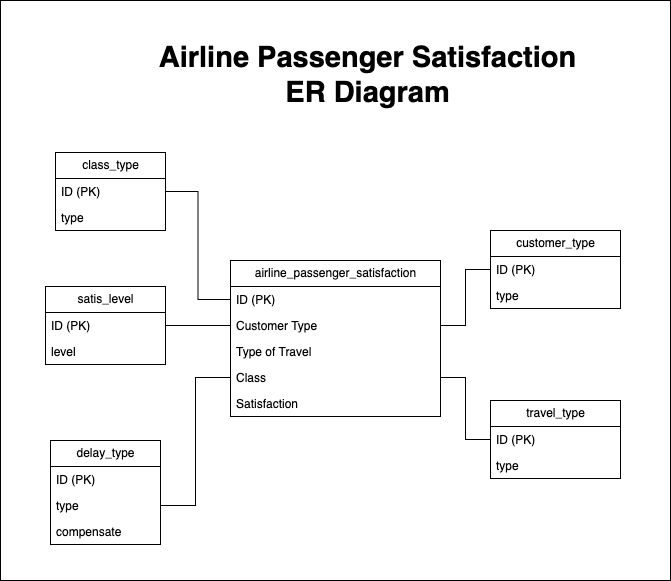

The diagram above was exported from draw.io. Its source (the exported page's mxGraphModel, read from the mxfile embedded in the PNG):
<mxGraphModel dx="1014" dy="1274" grid="1" gridSize="10" guides="1" tooltips="1" connect="1" arrows="1" fold="1" page="1" pageScale="1" pageWidth="850" pageHeight="1100" math="0" shadow="0" extFonts="Permanent Marker^https://fonts.googleapis.com/css?family=Permanent+Marker">
  <root>
    <mxCell id="0" />
    <mxCell id="1" parent="0" />
    <mxCell id="2" value="" style="rounded=0;whiteSpace=wrap;html=1;" vertex="1" parent="1">
      <mxGeometry x="80" y="180" width="670" height="580" as="geometry" />
    </mxCell>
    <mxCell id="3" value="airline_passenger_satisfaction" style="swimlane;fontStyle=0;childLayout=stackLayout;horizontal=1;startSize=26;fillColor=none;horizontalStack=0;resizeParent=1;resizeParentMax=0;resizeLast=0;collapsible=1;marginBottom=0;html=1;" vertex="1" parent="1">
      <mxGeometry x="310" y="440" width="210" height="156" as="geometry" />
    </mxCell>
    <mxCell id="4" value="ID (PK)" style="text;strokeColor=none;fillColor=none;align=left;verticalAlign=top;spacingLeft=4;spacingRight=4;overflow=hidden;rotatable=0;points=[[0,0.5],[1,0.5]];portConstraint=eastwest;whiteSpace=wrap;html=1;" vertex="1" parent="3">
      <mxGeometry y="26" width="210" height="26" as="geometry" />
    </mxCell>
    <mxCell id="5" value="Customer Type" style="text;strokeColor=none;fillColor=none;align=left;verticalAlign=top;spacingLeft=4;spacingRight=4;overflow=hidden;rotatable=0;points=[[0,0.5],[1,0.5]];portConstraint=eastwest;whiteSpace=wrap;html=1;" vertex="1" parent="3">
      <mxGeometry y="52" width="210" height="26" as="geometry" />
    </mxCell>
    <mxCell id="6" value="Type of Travel" style="text;strokeColor=none;fillColor=none;align=left;verticalAlign=top;spacingLeft=4;spacingRight=4;overflow=hidden;rotatable=0;points=[[0,0.5],[1,0.5]];portConstraint=eastwest;whiteSpace=wrap;html=1;" vertex="1" parent="3">
      <mxGeometry y="78" width="210" height="26" as="geometry" />
    </mxCell>
    <mxCell id="7" value="Class" style="text;strokeColor=none;fillColor=none;align=left;verticalAlign=top;spacingLeft=4;spacingRight=4;overflow=hidden;rotatable=0;points=[[0,0.5],[1,0.5]];portConstraint=eastwest;whiteSpace=wrap;html=1;" vertex="1" parent="3">
      <mxGeometry y="104" width="210" height="26" as="geometry" />
    </mxCell>
    <mxCell id="8" value="Satisfaction" style="text;strokeColor=none;fillColor=none;align=left;verticalAlign=top;spacingLeft=4;spacingRight=4;overflow=hidden;rotatable=0;points=[[0,0.5],[1,0.5]];portConstraint=eastwest;whiteSpace=wrap;html=1;" vertex="1" parent="3">
      <mxGeometry y="130" width="210" height="26" as="geometry" />
    </mxCell>
    <mxCell id="9" value="customer_type" style="swimlane;fontStyle=0;childLayout=stackLayout;horizontal=1;startSize=26;fillColor=none;horizontalStack=0;resizeParent=1;resizeParentMax=0;resizeLast=0;collapsible=1;marginBottom=0;html=1;" vertex="1" parent="1">
      <mxGeometry x="570" y="410" width="130" height="78" as="geometry" />
    </mxCell>
    <mxCell id="10" value="ID (PK)" style="text;strokeColor=none;fillColor=none;align=left;verticalAlign=top;spacingLeft=4;spacingRight=4;overflow=hidden;rotatable=0;points=[[0,0.5],[1,0.5]];portConstraint=eastwest;whiteSpace=wrap;html=1;" vertex="1" parent="9">
      <mxGeometry y="26" width="130" height="26" as="geometry" />
    </mxCell>
    <mxCell id="11" value="type" style="text;strokeColor=none;fillColor=none;align=left;verticalAlign=top;spacingLeft=4;spacingRight=4;overflow=hidden;rotatable=0;points=[[0,0.5],[1,0.5]];portConstraint=eastwest;whiteSpace=wrap;html=1;" vertex="1" parent="9">
      <mxGeometry y="52" width="130" height="26" as="geometry" />
    </mxCell>
    <mxCell id="12" value="travel_type" style="swimlane;fontStyle=0;childLayout=stackLayout;horizontal=1;startSize=26;fillColor=none;horizontalStack=0;resizeParent=1;resizeParentMax=0;resizeLast=0;collapsible=1;marginBottom=0;html=1;" vertex="1" parent="1">
      <mxGeometry x="570" y="580" width="130" height="78" as="geometry" />
    </mxCell>
    <mxCell id="13" value="ID (PK)" style="text;strokeColor=none;fillColor=none;align=left;verticalAlign=top;spacingLeft=4;spacingRight=4;overflow=hidden;rotatable=0;points=[[0,0.5],[1,0.5]];portConstraint=eastwest;whiteSpace=wrap;html=1;" vertex="1" parent="12">
      <mxGeometry y="26" width="130" height="26" as="geometry" />
    </mxCell>
    <mxCell id="14" value="type" style="text;strokeColor=none;fillColor=none;align=left;verticalAlign=top;spacingLeft=4;spacingRight=4;overflow=hidden;rotatable=0;points=[[0,0.5],[1,0.5]];portConstraint=eastwest;whiteSpace=wrap;html=1;" vertex="1" parent="12">
      <mxGeometry y="52" width="130" height="26" as="geometry" />
    </mxCell>
    <mxCell id="15" value="class_type" style="swimlane;fontStyle=0;childLayout=stackLayout;horizontal=1;startSize=26;fillColor=none;horizontalStack=0;resizeParent=1;resizeParentMax=0;resizeLast=0;collapsible=1;marginBottom=0;html=1;" vertex="1" parent="1">
      <mxGeometry x="135" y="332" width="110" height="78" as="geometry" />
    </mxCell>
    <mxCell id="16" value="ID (PK)" style="text;strokeColor=none;fillColor=none;align=left;verticalAlign=top;spacingLeft=4;spacingRight=4;overflow=hidden;rotatable=0;points=[[0,0.5],[1,0.5]];portConstraint=eastwest;whiteSpace=wrap;html=1;" vertex="1" parent="15">
      <mxGeometry y="26" width="110" height="26" as="geometry" />
    </mxCell>
    <mxCell id="17" value="type" style="text;strokeColor=none;fillColor=none;align=left;verticalAlign=top;spacingLeft=4;spacingRight=4;overflow=hidden;rotatable=0;points=[[0,0.5],[1,0.5]];portConstraint=eastwest;whiteSpace=wrap;html=1;" vertex="1" parent="15">
      <mxGeometry y="52" width="110" height="26" as="geometry" />
    </mxCell>
    <mxCell id="18" value="satis_level" style="swimlane;fontStyle=0;childLayout=stackLayout;horizontal=1;startSize=26;fillColor=none;horizontalStack=0;resizeParent=1;resizeParentMax=0;resizeLast=0;collapsible=1;marginBottom=0;html=1;" vertex="1" parent="1">
      <mxGeometry x="125" y="466" width="120" height="78" as="geometry" />
    </mxCell>
    <mxCell id="19" value="ID (PK)" style="text;strokeColor=none;fillColor=none;align=left;verticalAlign=top;spacingLeft=4;spacingRight=4;overflow=hidden;rotatable=0;points=[[0,0.5],[1,0.5]];portConstraint=eastwest;whiteSpace=wrap;html=1;" vertex="1" parent="18">
      <mxGeometry y="26" width="120" height="26" as="geometry" />
    </mxCell>
    <mxCell id="20" value="level" style="text;strokeColor=none;fillColor=none;align=left;verticalAlign=top;spacingLeft=4;spacingRight=4;overflow=hidden;rotatable=0;points=[[0,0.5],[1,0.5]];portConstraint=eastwest;whiteSpace=wrap;html=1;" vertex="1" parent="18">
      <mxGeometry y="52" width="120" height="26" as="geometry" />
    </mxCell>
    <mxCell id="21" value="delay_type" style="swimlane;fontStyle=0;childLayout=stackLayout;horizontal=1;startSize=26;fillColor=none;horizontalStack=0;resizeParent=1;resizeParentMax=0;resizeLast=0;collapsible=1;marginBottom=0;html=1;" vertex="1" parent="1">
      <mxGeometry x="130" y="620" width="110" height="104" as="geometry" />
    </mxCell>
    <mxCell id="22" value="ID (PK)" style="text;strokeColor=none;fillColor=none;align=left;verticalAlign=top;spacingLeft=4;spacingRight=4;overflow=hidden;rotatable=0;points=[[0,0.5],[1,0.5]];portConstraint=eastwest;whiteSpace=wrap;html=1;" vertex="1" parent="21">
      <mxGeometry y="26" width="110" height="26" as="geometry" />
    </mxCell>
    <mxCell id="23" value="type" style="text;strokeColor=none;fillColor=none;align=left;verticalAlign=top;spacingLeft=4;spacingRight=4;overflow=hidden;rotatable=0;points=[[0,0.5],[1,0.5]];portConstraint=eastwest;whiteSpace=wrap;html=1;" vertex="1" parent="21">
      <mxGeometry y="52" width="110" height="26" as="geometry" />
    </mxCell>
    <mxCell id="24" value="compensate" style="text;strokeColor=none;fillColor=none;align=left;verticalAlign=top;spacingLeft=4;spacingRight=4;overflow=hidden;rotatable=0;points=[[0,0.5],[1,0.5]];portConstraint=eastwest;whiteSpace=wrap;html=1;" vertex="1" parent="21">
      <mxGeometry y="78" width="110" height="26" as="geometry" />
    </mxCell>
    <mxCell id="25" style="edgeStyle=orthogonalEdgeStyle;rounded=0;orthogonalLoop=1;jettySize=auto;html=1;exitX=1;exitY=0.5;exitDx=0;exitDy=0;entryX=0;entryY=0.5;entryDx=0;entryDy=0;endArrow=none;endFill=0;" edge="1" source="5" target="10" parent="1">
      <mxGeometry relative="1" as="geometry" />
    </mxCell>
    <mxCell id="26" style="edgeStyle=orthogonalEdgeStyle;rounded=0;orthogonalLoop=1;jettySize=auto;html=1;exitX=1;exitY=0.5;exitDx=0;exitDy=0;entryX=0;entryY=0.5;entryDx=0;entryDy=0;endArrow=none;endFill=0;" edge="1" source="7" target="13" parent="1">
      <mxGeometry relative="1" as="geometry">
        <mxPoint x="530" y="515" as="sourcePoint" />
        <mxPoint x="580" y="459" as="targetPoint" />
      </mxGeometry>
    </mxCell>
    <mxCell id="27" style="edgeStyle=orthogonalEdgeStyle;rounded=0;orthogonalLoop=1;jettySize=auto;html=1;exitX=1;exitY=0.5;exitDx=0;exitDy=0;entryX=0;entryY=0.5;entryDx=0;entryDy=0;endArrow=none;endFill=0;" edge="1" source="23" target="7" parent="1">
      <mxGeometry relative="1" as="geometry">
        <mxPoint x="370" y="770" as="sourcePoint" />
        <mxPoint x="420" y="832" as="targetPoint" />
      </mxGeometry>
    </mxCell>
    <mxCell id="28" style="edgeStyle=orthogonalEdgeStyle;rounded=0;orthogonalLoop=1;jettySize=auto;html=1;exitX=1;exitY=0.5;exitDx=0;exitDy=0;entryX=0;entryY=0.5;entryDx=0;entryDy=0;endArrow=none;endFill=0;" edge="1" source="19" target="5" parent="1">
      <mxGeometry relative="1" as="geometry">
        <mxPoint x="270" y="695" as="sourcePoint" />
        <mxPoint x="320" y="567" as="targetPoint" />
      </mxGeometry>
    </mxCell>
    <mxCell id="29" style="edgeStyle=orthogonalEdgeStyle;rounded=0;orthogonalLoop=1;jettySize=auto;html=1;exitX=1;exitY=0.5;exitDx=0;exitDy=0;entryX=0;entryY=0.5;entryDx=0;entryDy=0;endArrow=none;endFill=0;" edge="1" source="16" target="4" parent="1">
      <mxGeometry relative="1" as="geometry">
        <mxPoint x="320" y="320" as="sourcePoint" />
        <mxPoint x="385" y="320" as="targetPoint" />
      </mxGeometry>
    </mxCell>
    <mxCell id="30" value="&lt;b&gt;&lt;font style=&quot;font-size: 29px;&quot;&gt;Airline Passenger Satisfaction&lt;br&gt;ER Diagram&lt;br&gt;&lt;/font&gt;&lt;/b&gt;" style="text;html=1;strokeColor=none;fillColor=none;align=center;verticalAlign=middle;whiteSpace=wrap;rounded=0;" vertex="1" parent="1">
      <mxGeometry x="150" y="230" width="595" height="50" as="geometry" />
    </mxCell>
  </root>
</mxGraphModel>